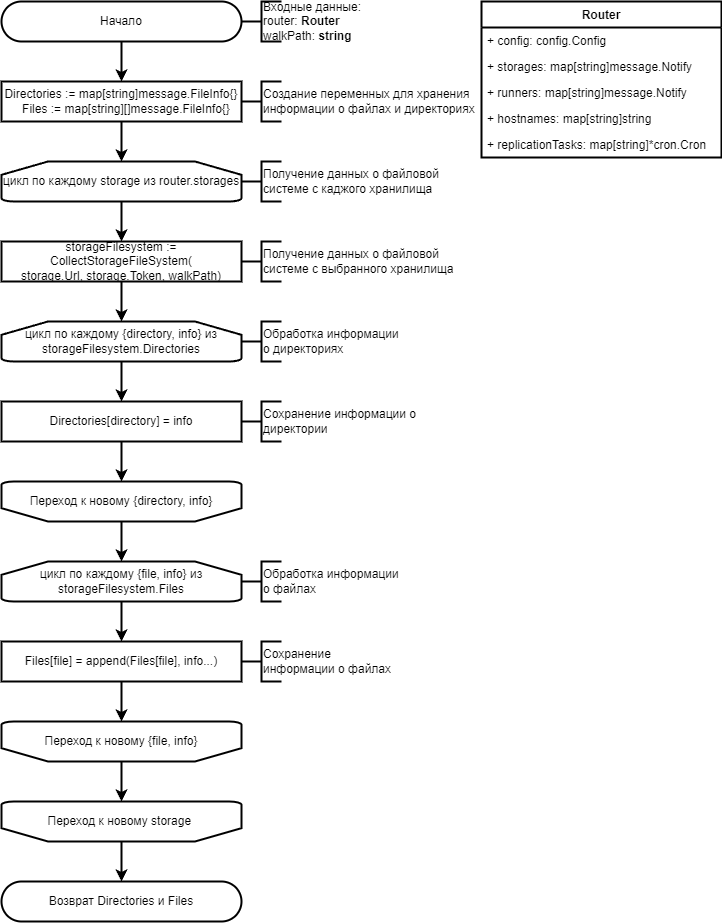

The diagram above was exported from draw.io. Its source (the exported page's mxGraphModel, read from the mxfile embedded in the PNG):
<mxGraphModel dx="830" dy="478" grid="1" gridSize="10" guides="1" tooltips="1" connect="1" arrows="1" fold="1" page="1" pageScale="1" pageWidth="827" pageHeight="1169" math="0" shadow="0">
  <root>
    <mxCell id="0" />
    <mxCell id="1" parent="0" />
    <mxCell id="OCfha9yZMRFYnonFSXSR-142" value="Начало" style="rounded=1;whiteSpace=wrap;html=1;arcSize=50;strokeWidth=2;" parent="1" vertex="1">
      <mxGeometry x="80" y="40" width="240" height="40" as="geometry" />
    </mxCell>
    <mxCell id="OCfha9yZMRFYnonFSXSR-143" value="&lt;div&gt;Directories := map[string]message.FileInfo{}&lt;br&gt;&lt;span style=&quot;background-color: initial;&quot;&gt;&amp;nbsp; &amp;nbsp;Files := map[string][]message.FileInfo{}&lt;/span&gt;&lt;/div&gt;" style="rounded=0;whiteSpace=wrap;html=1;strokeWidth=2;" parent="1" vertex="1">
      <mxGeometry x="80" y="120" width="240" height="40" as="geometry" />
    </mxCell>
    <mxCell id="OCfha9yZMRFYnonFSXSR-144" value="" style="endArrow=classic;html=1;rounded=0;exitX=0.5;exitY=1;exitDx=0;exitDy=0;entryX=0.5;entryY=0;entryDx=0;entryDy=0;strokeWidth=2;" parent="1" source="OCfha9yZMRFYnonFSXSR-142" target="OCfha9yZMRFYnonFSXSR-143" edge="1">
      <mxGeometry width="50" height="50" relative="1" as="geometry">
        <mxPoint x="110" y="220" as="sourcePoint" />
        <mxPoint x="160" y="170" as="targetPoint" />
      </mxGeometry>
    </mxCell>
    <mxCell id="OCfha9yZMRFYnonFSXSR-145" value="" style="endArrow=classic;html=1;rounded=0;exitX=0.5;exitY=1;exitDx=0;exitDy=0;entryX=0.5;entryY=0;entryDx=0;entryDy=0;strokeWidth=2;entryPerimeter=0;" parent="1" source="OCfha9yZMRFYnonFSXSR-143" target="OCfha9yZMRFYnonFSXSR-161" edge="1">
      <mxGeometry width="50" height="50" relative="1" as="geometry">
        <mxPoint x="110" y="240" as="sourcePoint" />
        <mxPoint x="200" y="196" as="targetPoint" />
      </mxGeometry>
    </mxCell>
    <mxCell id="OCfha9yZMRFYnonFSXSR-147" value="" style="strokeWidth=2;html=1;shape=mxgraph.flowchart.annotation_2;align=left;labelPosition=right;pointerEvents=1;" parent="1" vertex="1">
      <mxGeometry x="320" y="120" width="40" height="40" as="geometry" />
    </mxCell>
    <mxCell id="OCfha9yZMRFYnonFSXSR-148" value="Создание переменных для хранения информации о файлах и директориях" style="rounded=0;whiteSpace=wrap;html=1;strokeColor=none;fillColor=none;strokeWidth=2;align=left;" parent="1" vertex="1">
      <mxGeometry x="340" y="120" width="220" height="40" as="geometry" />
    </mxCell>
    <mxCell id="OCfha9yZMRFYnonFSXSR-152" value="" style="strokeWidth=2;html=1;shape=mxgraph.flowchart.annotation_2;align=left;labelPosition=right;pointerEvents=1;" parent="1" vertex="1">
      <mxGeometry x="320" y="40" width="40" height="40" as="geometry" />
    </mxCell>
    <mxCell id="OCfha9yZMRFYnonFSXSR-153" value="Входные данные: &lt;br&gt;router: &lt;b&gt;Router&lt;/b&gt;&lt;br&gt;walkPath: &lt;b&gt;string&lt;/b&gt;" style="rounded=0;whiteSpace=wrap;html=1;strokeColor=none;fillColor=none;strokeWidth=2;align=left;" parent="1" vertex="1">
      <mxGeometry x="340" y="40" width="140" height="40" as="geometry" />
    </mxCell>
    <mxCell id="OCfha9yZMRFYnonFSXSR-161" value="цикл по каждому storage из router.storages" style="strokeWidth=2;html=1;shape=mxgraph.flowchart.loop_limit;whiteSpace=wrap;fillColor=none;" parent="1" vertex="1">
      <mxGeometry x="80" y="200" width="240" height="40" as="geometry" />
    </mxCell>
    <mxCell id="OCfha9yZMRFYnonFSXSR-163" value="" style="endArrow=classic;html=1;rounded=0;strokeWidth=2;exitX=0.5;exitY=1;exitDx=0;exitDy=0;exitPerimeter=0;entryX=0.5;entryY=0;entryDx=0;entryDy=0;" parent="1" source="OCfha9yZMRFYnonFSXSR-161" target="OCfha9yZMRFYnonFSXSR-212" edge="1">
      <mxGeometry width="50" height="50" relative="1" as="geometry">
        <mxPoint x="105" y="640" as="sourcePoint" />
        <mxPoint x="200" y="280" as="targetPoint" />
      </mxGeometry>
    </mxCell>
    <mxCell id="OCfha9yZMRFYnonFSXSR-186" value="Возврат Directories и Files" style="rounded=1;whiteSpace=wrap;html=1;arcSize=50;strokeWidth=2;" parent="1" vertex="1">
      <mxGeometry x="80" y="920" width="240" height="40" as="geometry" />
    </mxCell>
    <mxCell id="OCfha9yZMRFYnonFSXSR-189" value="Router" style="swimlane;fontStyle=1;childLayout=stackLayout;horizontal=1;startSize=26;fillColor=none;horizontalStack=0;resizeParent=1;resizeParentMax=0;resizeLast=0;collapsible=1;marginBottom=0;strokeColor=default;strokeWidth=2;" parent="1" vertex="1">
      <mxGeometry x="560" y="40" width="240" height="156" as="geometry" />
    </mxCell>
    <mxCell id="OCfha9yZMRFYnonFSXSR-194" value="+ config: config.Config" style="text;strokeColor=none;fillColor=none;align=left;verticalAlign=top;spacingLeft=4;spacingRight=4;overflow=hidden;rotatable=0;points=[[0,0.5],[1,0.5]];portConstraint=eastwest;strokeWidth=2;" parent="OCfha9yZMRFYnonFSXSR-189" vertex="1">
      <mxGeometry y="26" width="240" height="26" as="geometry" />
    </mxCell>
    <mxCell id="OCfha9yZMRFYnonFSXSR-190" value="+ storages: map[string]message.Notify" style="text;strokeColor=none;fillColor=none;align=left;verticalAlign=top;spacingLeft=4;spacingRight=4;overflow=hidden;rotatable=0;points=[[0,0.5],[1,0.5]];portConstraint=eastwest;strokeWidth=2;" parent="OCfha9yZMRFYnonFSXSR-189" vertex="1">
      <mxGeometry y="52" width="240" height="26" as="geometry" />
    </mxCell>
    <mxCell id="OCfha9yZMRFYnonFSXSR-191" value="+ runners: map[string]message.Notify" style="text;strokeColor=none;fillColor=none;align=left;verticalAlign=top;spacingLeft=4;spacingRight=4;overflow=hidden;rotatable=0;points=[[0,0.5],[1,0.5]];portConstraint=eastwest;strokeWidth=2;" parent="OCfha9yZMRFYnonFSXSR-189" vertex="1">
      <mxGeometry y="78" width="240" height="26" as="geometry" />
    </mxCell>
    <mxCell id="OCfha9yZMRFYnonFSXSR-192" value="+ hostnames: map[string]string" style="text;strokeColor=none;fillColor=none;align=left;verticalAlign=top;spacingLeft=4;spacingRight=4;overflow=hidden;rotatable=0;points=[[0,0.5],[1,0.5]];portConstraint=eastwest;strokeWidth=2;" parent="OCfha9yZMRFYnonFSXSR-189" vertex="1">
      <mxGeometry y="104" width="240" height="26" as="geometry" />
    </mxCell>
    <mxCell id="OCfha9yZMRFYnonFSXSR-193" value="+ replicationTasks: map[string]*cron.Cron" style="text;strokeColor=none;fillColor=none;align=left;verticalAlign=top;spacingLeft=4;spacingRight=4;overflow=hidden;rotatable=0;points=[[0,0.5],[1,0.5]];portConstraint=eastwest;strokeWidth=2;" parent="OCfha9yZMRFYnonFSXSR-189" vertex="1">
      <mxGeometry y="130" width="240" height="26" as="geometry" />
    </mxCell>
    <mxCell id="OCfha9yZMRFYnonFSXSR-212" value="&lt;div&gt;storageFilesystem := CollectStorageFileSystem(&lt;br&gt;&lt;span style=&quot;background-color: initial;&quot;&gt;storage.Url,&amp;nbsp;&lt;/span&gt;&lt;span style=&quot;background-color: initial;&quot;&gt;storage.Token,&amp;nbsp;&lt;/span&gt;&lt;span style=&quot;background-color: initial;&quot;&gt;walkPath&lt;/span&gt;&lt;span style=&quot;background-color: initial;&quot;&gt;)&lt;/span&gt;&lt;/div&gt;" style="rounded=0;whiteSpace=wrap;html=1;strokeWidth=2;" parent="1" vertex="1">
      <mxGeometry x="80" y="280" width="240" height="40" as="geometry" />
    </mxCell>
    <mxCell id="OCfha9yZMRFYnonFSXSR-213" value="цикл по каждому {directory, info} из storageFilesystem.Directories" style="strokeWidth=2;html=1;shape=mxgraph.flowchart.loop_limit;whiteSpace=wrap;fillColor=none;" parent="1" vertex="1">
      <mxGeometry x="80" y="360" width="240" height="40" as="geometry" />
    </mxCell>
    <mxCell id="OCfha9yZMRFYnonFSXSR-214" value="" style="endArrow=classic;html=1;rounded=0;exitX=0.5;exitY=1;exitDx=0;exitDy=0;entryX=0.5;entryY=0;entryDx=0;entryDy=0;entryPerimeter=0;strokeWidth=2;" parent="1" source="OCfha9yZMRFYnonFSXSR-212" target="OCfha9yZMRFYnonFSXSR-213" edge="1">
      <mxGeometry width="50" height="50" relative="1" as="geometry">
        <mxPoint x="200" y="410" as="sourcePoint" />
        <mxPoint x="250" y="360" as="targetPoint" />
      </mxGeometry>
    </mxCell>
    <mxCell id="OCfha9yZMRFYnonFSXSR-215" value="Переход к новому {directory, info}" style="strokeWidth=2;html=1;shape=mxgraph.flowchart.loop_limit;whiteSpace=wrap;fillColor=none;direction=west;" parent="1" vertex="1">
      <mxGeometry x="80" y="520" width="240" height="40" as="geometry" />
    </mxCell>
    <mxCell id="OCfha9yZMRFYnonFSXSR-216" value="Directories[directory] = info" style="rounded=0;whiteSpace=wrap;html=1;strokeWidth=2;" parent="1" vertex="1">
      <mxGeometry x="80" y="440" width="240" height="40" as="geometry" />
    </mxCell>
    <mxCell id="OCfha9yZMRFYnonFSXSR-217" value="" style="endArrow=classic;html=1;rounded=0;exitX=0.5;exitY=1;exitDx=0;exitDy=0;exitPerimeter=0;entryX=0.5;entryY=0;entryDx=0;entryDy=0;strokeWidth=2;" parent="1" source="OCfha9yZMRFYnonFSXSR-213" target="OCfha9yZMRFYnonFSXSR-216" edge="1">
      <mxGeometry width="50" height="50" relative="1" as="geometry">
        <mxPoint x="190" y="390" as="sourcePoint" />
        <mxPoint x="240" y="340" as="targetPoint" />
      </mxGeometry>
    </mxCell>
    <mxCell id="OCfha9yZMRFYnonFSXSR-218" value="" style="endArrow=classic;html=1;rounded=0;exitX=0.5;exitY=1;exitDx=0;exitDy=0;entryX=0.5;entryY=1;entryDx=0;entryDy=0;entryPerimeter=0;strokeWidth=2;" parent="1" source="OCfha9yZMRFYnonFSXSR-216" target="OCfha9yZMRFYnonFSXSR-215" edge="1">
      <mxGeometry width="50" height="50" relative="1" as="geometry">
        <mxPoint x="190" y="390" as="sourcePoint" />
        <mxPoint x="240" y="340" as="targetPoint" />
      </mxGeometry>
    </mxCell>
    <mxCell id="OCfha9yZMRFYnonFSXSR-219" value="цикл по каждому {file, info} из storageFilesystem.Files" style="strokeWidth=2;html=1;shape=mxgraph.flowchart.loop_limit;whiteSpace=wrap;fillColor=none;" parent="1" vertex="1">
      <mxGeometry x="80" y="600" width="240" height="40" as="geometry" />
    </mxCell>
    <mxCell id="OCfha9yZMRFYnonFSXSR-220" value="Переход к новому {file, info}" style="strokeWidth=2;html=1;shape=mxgraph.flowchart.loop_limit;whiteSpace=wrap;fillColor=none;direction=west;" parent="1" vertex="1">
      <mxGeometry x="80" y="760" width="240" height="40" as="geometry" />
    </mxCell>
    <mxCell id="OCfha9yZMRFYnonFSXSR-221" value="Files[file] = append(Files[file], info...)" style="rounded=0;whiteSpace=wrap;html=1;strokeWidth=2;" parent="1" vertex="1">
      <mxGeometry x="80" y="680" width="240" height="40" as="geometry" />
    </mxCell>
    <mxCell id="OCfha9yZMRFYnonFSXSR-222" value="" style="endArrow=classic;html=1;rounded=0;exitX=0.5;exitY=1;exitDx=0;exitDy=0;exitPerimeter=0;entryX=0.5;entryY=0;entryDx=0;entryDy=0;strokeWidth=2;" parent="1" source="OCfha9yZMRFYnonFSXSR-219" target="OCfha9yZMRFYnonFSXSR-221" edge="1">
      <mxGeometry width="50" height="50" relative="1" as="geometry">
        <mxPoint x="190" y="630" as="sourcePoint" />
        <mxPoint x="240" y="580" as="targetPoint" />
      </mxGeometry>
    </mxCell>
    <mxCell id="OCfha9yZMRFYnonFSXSR-223" value="" style="endArrow=classic;html=1;rounded=0;exitX=0.5;exitY=1;exitDx=0;exitDy=0;entryX=0.5;entryY=1;entryDx=0;entryDy=0;entryPerimeter=0;strokeWidth=2;" parent="1" source="OCfha9yZMRFYnonFSXSR-221" target="OCfha9yZMRFYnonFSXSR-220" edge="1">
      <mxGeometry width="50" height="50" relative="1" as="geometry">
        <mxPoint x="190" y="630" as="sourcePoint" />
        <mxPoint x="240" y="580" as="targetPoint" />
      </mxGeometry>
    </mxCell>
    <mxCell id="OCfha9yZMRFYnonFSXSR-224" value="" style="endArrow=classic;html=1;rounded=0;exitX=0.5;exitY=0;exitDx=0;exitDy=0;exitPerimeter=0;entryX=0.5;entryY=0;entryDx=0;entryDy=0;entryPerimeter=0;strokeWidth=2;" parent="1" source="OCfha9yZMRFYnonFSXSR-215" target="OCfha9yZMRFYnonFSXSR-219" edge="1">
      <mxGeometry width="50" height="50" relative="1" as="geometry">
        <mxPoint x="200" y="580" as="sourcePoint" />
        <mxPoint x="210" y="590" as="targetPoint" />
      </mxGeometry>
    </mxCell>
    <mxCell id="OCfha9yZMRFYnonFSXSR-225" value="Переход к новому storage&amp;nbsp;" style="strokeWidth=2;html=1;shape=mxgraph.flowchart.loop_limit;whiteSpace=wrap;fillColor=none;direction=west;" parent="1" vertex="1">
      <mxGeometry x="80" y="840" width="240" height="40" as="geometry" />
    </mxCell>
    <mxCell id="OCfha9yZMRFYnonFSXSR-226" value="" style="endArrow=classic;html=1;rounded=0;exitX=0.5;exitY=0;exitDx=0;exitDy=0;exitPerimeter=0;entryX=0.5;entryY=1;entryDx=0;entryDy=0;entryPerimeter=0;strokeWidth=2;" parent="1" source="OCfha9yZMRFYnonFSXSR-220" target="OCfha9yZMRFYnonFSXSR-225" edge="1">
      <mxGeometry width="50" height="50" relative="1" as="geometry">
        <mxPoint x="170" y="770" as="sourcePoint" />
        <mxPoint x="220" y="720" as="targetPoint" />
      </mxGeometry>
    </mxCell>
    <mxCell id="OCfha9yZMRFYnonFSXSR-228" value="" style="endArrow=classic;html=1;rounded=0;exitX=0.5;exitY=0;exitDx=0;exitDy=0;exitPerimeter=0;entryX=0.5;entryY=0;entryDx=0;entryDy=0;strokeWidth=2;" parent="1" source="OCfha9yZMRFYnonFSXSR-225" target="OCfha9yZMRFYnonFSXSR-186" edge="1">
      <mxGeometry width="50" height="50" relative="1" as="geometry">
        <mxPoint x="130" y="910" as="sourcePoint" />
        <mxPoint x="180" y="860" as="targetPoint" />
      </mxGeometry>
    </mxCell>
    <mxCell id="OCfha9yZMRFYnonFSXSR-229" value="" style="strokeWidth=2;html=1;shape=mxgraph.flowchart.annotation_2;align=left;labelPosition=right;pointerEvents=1;" parent="1" vertex="1">
      <mxGeometry x="320" y="200" width="40" height="40" as="geometry" />
    </mxCell>
    <mxCell id="OCfha9yZMRFYnonFSXSR-230" value="Получение данных о файловой системе с каджого хранилища" style="rounded=0;whiteSpace=wrap;html=1;strokeColor=none;fillColor=none;strokeWidth=2;align=left;" parent="1" vertex="1">
      <mxGeometry x="340" y="200" width="180" height="40" as="geometry" />
    </mxCell>
    <mxCell id="OCfha9yZMRFYnonFSXSR-231" value="" style="strokeWidth=2;html=1;shape=mxgraph.flowchart.annotation_2;align=left;labelPosition=right;pointerEvents=1;" parent="1" vertex="1">
      <mxGeometry x="320" y="280" width="40" height="40" as="geometry" />
    </mxCell>
    <mxCell id="OCfha9yZMRFYnonFSXSR-232" value="Получение данных о файловой системе с выбранного хранилища" style="rounded=0;whiteSpace=wrap;html=1;strokeColor=none;fillColor=none;strokeWidth=2;align=left;" parent="1" vertex="1">
      <mxGeometry x="340" y="280" width="220" height="40" as="geometry" />
    </mxCell>
    <mxCell id="OCfha9yZMRFYnonFSXSR-233" value="" style="strokeWidth=2;html=1;shape=mxgraph.flowchart.annotation_2;align=left;labelPosition=right;pointerEvents=1;" parent="1" vertex="1">
      <mxGeometry x="320" y="440" width="40" height="40" as="geometry" />
    </mxCell>
    <mxCell id="OCfha9yZMRFYnonFSXSR-234" value="Сохранение информации о директории" style="rounded=0;whiteSpace=wrap;html=1;strokeColor=none;fillColor=none;strokeWidth=2;align=left;" parent="1" vertex="1">
      <mxGeometry x="340" y="440" width="180" height="40" as="geometry" />
    </mxCell>
    <mxCell id="OCfha9yZMRFYnonFSXSR-235" value="" style="strokeWidth=2;html=1;shape=mxgraph.flowchart.annotation_2;align=left;labelPosition=right;pointerEvents=1;" parent="1" vertex="1">
      <mxGeometry x="320" y="680" width="40" height="40" as="geometry" />
    </mxCell>
    <mxCell id="OCfha9yZMRFYnonFSXSR-236" value="Сохранение информации о файлах" style="rounded=0;whiteSpace=wrap;html=1;strokeColor=none;fillColor=none;strokeWidth=2;align=left;" parent="1" vertex="1">
      <mxGeometry x="340" y="680" width="140" height="40" as="geometry" />
    </mxCell>
    <mxCell id="OCfha9yZMRFYnonFSXSR-237" value="" style="strokeWidth=2;html=1;shape=mxgraph.flowchart.annotation_2;align=left;labelPosition=right;pointerEvents=1;" parent="1" vertex="1">
      <mxGeometry x="320" y="360" width="40" height="40" as="geometry" />
    </mxCell>
    <mxCell id="OCfha9yZMRFYnonFSXSR-238" value="Обработка информации о директориях" style="rounded=0;whiteSpace=wrap;html=1;strokeColor=none;fillColor=none;strokeWidth=2;align=left;" parent="1" vertex="1">
      <mxGeometry x="340" y="360" width="140" height="40" as="geometry" />
    </mxCell>
    <mxCell id="OCfha9yZMRFYnonFSXSR-239" value="" style="strokeWidth=2;html=1;shape=mxgraph.flowchart.annotation_2;align=left;labelPosition=right;pointerEvents=1;" parent="1" vertex="1">
      <mxGeometry x="320" y="600" width="40" height="40" as="geometry" />
    </mxCell>
    <mxCell id="OCfha9yZMRFYnonFSXSR-240" value="Обработка информации о файлах" style="rounded=0;whiteSpace=wrap;html=1;strokeColor=none;fillColor=none;strokeWidth=2;align=left;" parent="1" vertex="1">
      <mxGeometry x="340" y="600" width="140" height="40" as="geometry" />
    </mxCell>
  </root>
</mxGraphModel>